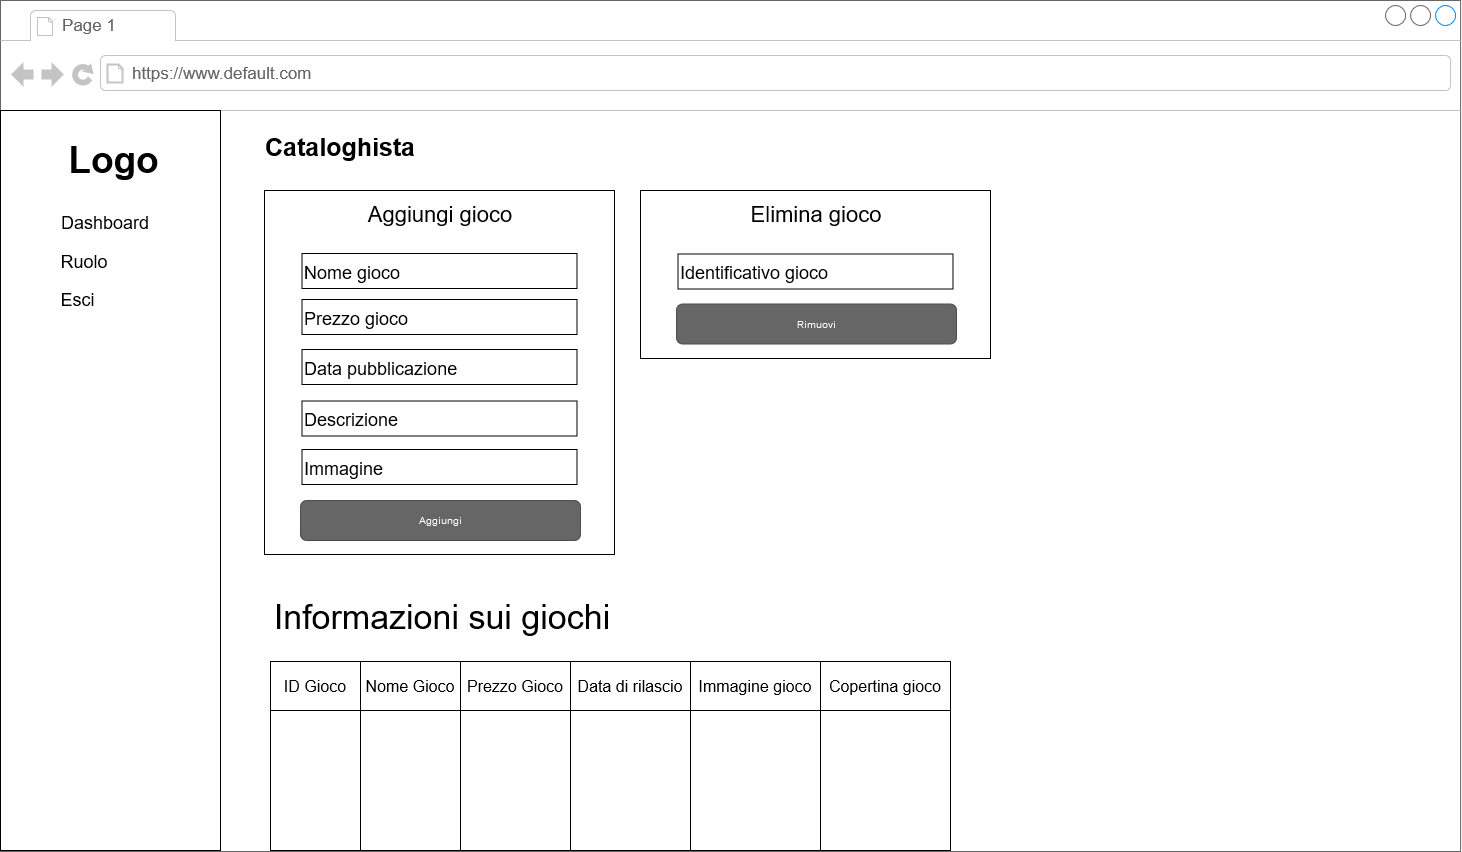

The diagram above was exported from draw.io. Its source (the exported page's mxGraphModel, read from the mxfile embedded in the PNG):
<mxGraphModel dx="2195" dy="1223" grid="1" gridSize="10" guides="1" tooltips="1" connect="1" arrows="1" fold="1" page="1" pageScale="1" pageWidth="1100" pageHeight="850" background="#ffffff" math="0" shadow="0">
  <root>
    <mxCell id="0" />
    <mxCell id="1" parent="0" />
    <mxCell id="1qLlPCCaCUlvFuenfG2K-10" value="" style="strokeWidth=1;shadow=0;dashed=0;align=center;html=1;shape=mxgraph.mockup.containers.browserWindow;rSize=0;strokeColor=#666666;mainText=,;recursiveResize=0;rounded=0;labelBackgroundColor=none;fontFamily=Verdana;fontSize=12;fillColor=#FFFFFF;" parent="1" vertex="1">
      <mxGeometry x="50" y="39" width="1460.08" height="851" as="geometry" />
    </mxCell>
    <mxCell id="1qLlPCCaCUlvFuenfG2K-11" value="Page 1" style="strokeWidth=1;shadow=0;dashed=0;align=center;html=1;shape=mxgraph.mockup.containers.anchor;fontSize=17;fontColor=#666666;align=left;" parent="1qLlPCCaCUlvFuenfG2K-10" vertex="1">
      <mxGeometry x="60" y="12" width="110" height="26" as="geometry" />
    </mxCell>
    <mxCell id="1qLlPCCaCUlvFuenfG2K-12" value="https://www.default.com" style="strokeWidth=1;shadow=0;dashed=0;align=center;html=1;shape=mxgraph.mockup.containers.anchor;rSize=0;fontSize=17;fontColor=#666666;align=left;" parent="1qLlPCCaCUlvFuenfG2K-10" vertex="1">
      <mxGeometry x="130" y="60" width="250" height="26" as="geometry" />
    </mxCell>
    <mxCell id="1qLlPCCaCUlvFuenfG2K-13" value="" style="rounded=0;whiteSpace=wrap;html=1;fontSize=34;" parent="1qLlPCCaCUlvFuenfG2K-10" vertex="1">
      <mxGeometry y="110" width="220" height="740" as="geometry" />
    </mxCell>
    <mxCell id="1qLlPCCaCUlvFuenfG2K-14" value="&lt;font style=&quot;font-size: 37px&quot;&gt;Logo&lt;/font&gt;" style="text;strokeColor=none;fillColor=none;html=1;fontSize=24;fontStyle=1;verticalAlign=middle;align=center;" parent="1qLlPCCaCUlvFuenfG2K-10" vertex="1">
      <mxGeometry x="15" y="130" width="195" height="60" as="geometry" />
    </mxCell>
    <mxCell id="1qLlPCCaCUlvFuenfG2K-15" value="&lt;font style=&quot;font-size: 18px&quot;&gt;Dashboard&lt;/font&gt;" style="text;html=1;strokeColor=none;fillColor=none;align=center;verticalAlign=middle;whiteSpace=wrap;rounded=0;fontSize=20;" parent="1qLlPCCaCUlvFuenfG2K-10" vertex="1">
      <mxGeometry x="40" y="206" width="130" height="30" as="geometry" />
    </mxCell>
    <mxCell id="1qLlPCCaCUlvFuenfG2K-16" value="&lt;font style=&quot;font-size: 18px&quot;&gt;Ruolo&lt;/font&gt;" style="text;html=1;strokeColor=none;fillColor=none;align=center;verticalAlign=middle;whiteSpace=wrap;rounded=0;fontSize=20;" parent="1qLlPCCaCUlvFuenfG2K-10" vertex="1">
      <mxGeometry x="49" y="245" width="70" height="30" as="geometry" />
    </mxCell>
    <mxCell id="1qLlPCCaCUlvFuenfG2K-17" value="&lt;font style=&quot;font-size: 18px&quot;&gt;Esci&lt;/font&gt;" style="text;html=1;strokeColor=none;fillColor=none;align=center;verticalAlign=middle;whiteSpace=wrap;rounded=0;fontSize=20;" parent="1qLlPCCaCUlvFuenfG2K-10" vertex="1">
      <mxGeometry x="45" y="283" width="65" height="30" as="geometry" />
    </mxCell>
    <mxCell id="1qLlPCCaCUlvFuenfG2K-18" value="Cataloghista" style="text;html=1;strokeColor=none;fillColor=none;align=center;verticalAlign=middle;whiteSpace=wrap;rounded=0;strokeWidth=6;fontSize=25;fontStyle=1" parent="1qLlPCCaCUlvFuenfG2K-10" vertex="1">
      <mxGeometry x="310" y="131" width="60" height="30" as="geometry" />
    </mxCell>
    <mxCell id="1qLlPCCaCUlvFuenfG2K-19" value="" style="rounded=0;whiteSpace=wrap;html=1;fontSize=26;" parent="1qLlPCCaCUlvFuenfG2K-10" vertex="1">
      <mxGeometry x="264" y="190" width="350" height="364" as="geometry" />
    </mxCell>
    <mxCell id="1qLlPCCaCUlvFuenfG2K-20" value="" style="rounded=0;whiteSpace=wrap;html=1;fontSize=26;" parent="1qLlPCCaCUlvFuenfG2K-10" vertex="1">
      <mxGeometry x="640" y="190" width="350" height="168" as="geometry" />
    </mxCell>
    <mxCell id="1qLlPCCaCUlvFuenfG2K-21" value="&lt;font style=&quot;font-size: 22px&quot;&gt;Aggiungi gioco&lt;br&gt;&lt;/font&gt;" style="text;html=1;strokeColor=none;fillColor=none;align=center;verticalAlign=middle;whiteSpace=wrap;rounded=0;fontSize=26;" parent="1qLlPCCaCUlvFuenfG2K-10" vertex="1">
      <mxGeometry x="350" y="197" width="180" height="30" as="geometry" />
    </mxCell>
    <mxCell id="1qLlPCCaCUlvFuenfG2K-22" value="&lt;font style=&quot;font-size: 22px&quot;&gt;Elimina gioco&lt;/font&gt;" style="text;html=1;strokeColor=none;fillColor=none;align=center;verticalAlign=middle;whiteSpace=wrap;rounded=0;fontSize=26;" parent="1qLlPCCaCUlvFuenfG2K-10" vertex="1">
      <mxGeometry x="726" y="197" width="180" height="30" as="geometry" />
    </mxCell>
    <mxCell id="1qLlPCCaCUlvFuenfG2K-23" value="&lt;font style=&quot;font-size: 18px&quot;&gt;Nome gioco&lt;/font&gt;" style="rounded=0;whiteSpace=wrap;html=1;fontSize=22;align=left;" parent="1qLlPCCaCUlvFuenfG2K-10" vertex="1">
      <mxGeometry x="301.5" y="253" width="275" height="35" as="geometry" />
    </mxCell>
    <mxCell id="1qLlPCCaCUlvFuenfG2K-24" value="&lt;font style=&quot;font-size: 18px&quot;&gt;Prezzo gioco&lt;/font&gt;" style="rounded=0;whiteSpace=wrap;html=1;fontSize=22;align=left;" parent="1qLlPCCaCUlvFuenfG2K-10" vertex="1">
      <mxGeometry x="301.5" y="299" width="275" height="35" as="geometry" />
    </mxCell>
    <mxCell id="1qLlPCCaCUlvFuenfG2K-25" value="&lt;font style=&quot;font-size: 18px&quot;&gt;Data pubblicazione&lt;/font&gt;" style="rounded=0;whiteSpace=wrap;html=1;fontSize=22;align=left;" parent="1qLlPCCaCUlvFuenfG2K-10" vertex="1">
      <mxGeometry x="301.5" y="349" width="275" height="35" as="geometry" />
    </mxCell>
    <mxCell id="1qLlPCCaCUlvFuenfG2K-26" value="&lt;font style=&quot;font-size: 18px&quot;&gt;Descrizione&lt;/font&gt;" style="rounded=0;whiteSpace=wrap;html=1;fontSize=22;align=left;" parent="1qLlPCCaCUlvFuenfG2K-10" vertex="1">
      <mxGeometry x="301.5" y="400.5" width="275" height="35" as="geometry" />
    </mxCell>
    <mxCell id="1qLlPCCaCUlvFuenfG2K-27" value="&lt;font style=&quot;font-size: 18px&quot;&gt;Immagine&lt;/font&gt;" style="rounded=0;whiteSpace=wrap;html=1;fontSize=22;align=left;" parent="1qLlPCCaCUlvFuenfG2K-10" vertex="1">
      <mxGeometry x="301.5" y="449" width="275" height="35" as="geometry" />
    </mxCell>
    <mxCell id="1qLlPCCaCUlvFuenfG2K-29" value="Aggiungi" style="rounded=1;html=1;shadow=0;dashed=0;whiteSpace=wrap;fontSize=10;fillColor=#666666;align=center;strokeColor=#4D4D4D;fontColor=#ffffff;" parent="1qLlPCCaCUlvFuenfG2K-10" vertex="1">
      <mxGeometry x="300" y="500" width="280" height="40" as="geometry" />
    </mxCell>
    <mxCell id="1qLlPCCaCUlvFuenfG2K-30" value="&lt;font style=&quot;font-size: 18px&quot;&gt;Identificativo gioco&lt;/font&gt;" style="rounded=0;whiteSpace=wrap;html=1;fontSize=22;align=left;" parent="1qLlPCCaCUlvFuenfG2K-10" vertex="1">
      <mxGeometry x="677.5" y="253.5" width="275" height="35" as="geometry" />
    </mxCell>
    <mxCell id="1qLlPCCaCUlvFuenfG2K-31" value="Rimuovi" style="rounded=1;html=1;shadow=0;dashed=0;whiteSpace=wrap;fontSize=10;fillColor=#666666;align=center;strokeColor=#4D4D4D;fontColor=#ffffff;" parent="1qLlPCCaCUlvFuenfG2K-10" vertex="1">
      <mxGeometry x="676" y="303.5" width="280" height="40" as="geometry" />
    </mxCell>
    <mxCell id="OQG2gr6axkKxkdJ5nj2d-59" value="Informazioni sui giochi" style="text;html=1;strokeColor=none;fillColor=none;align=center;verticalAlign=middle;whiteSpace=wrap;rounded=0;fontSize=34;" vertex="1" parent="1qLlPCCaCUlvFuenfG2K-10">
      <mxGeometry x="264" y="601" width="356" height="30" as="geometry" />
    </mxCell>
    <mxCell id="OQG2gr6axkKxkdJ5nj2d-65" value="ID Gioco" style="rounded=0;whiteSpace=wrap;html=1;fontSize=16;strokeWidth=1;fillColor=#FFFFFF;" vertex="1" parent="1qLlPCCaCUlvFuenfG2K-10">
      <mxGeometry x="270" y="661" width="90" height="49" as="geometry" />
    </mxCell>
    <mxCell id="OQG2gr6axkKxkdJ5nj2d-66" value="Nome Gioco" style="rounded=0;whiteSpace=wrap;html=1;fontSize=16;strokeWidth=1;fillColor=#FFFFFF;" vertex="1" parent="1qLlPCCaCUlvFuenfG2K-10">
      <mxGeometry x="360" y="661" width="100" height="49" as="geometry" />
    </mxCell>
    <mxCell id="OQG2gr6axkKxkdJ5nj2d-67" value="Prezzo Gioco" style="rounded=0;whiteSpace=wrap;html=1;fontSize=16;strokeWidth=1;fillColor=#FFFFFF;" vertex="1" parent="1qLlPCCaCUlvFuenfG2K-10">
      <mxGeometry x="460" y="661" width="110" height="49" as="geometry" />
    </mxCell>
    <mxCell id="OQG2gr6axkKxkdJ5nj2d-68" value="Data di rilascio" style="rounded=0;whiteSpace=wrap;html=1;fontSize=16;strokeWidth=1;fillColor=#FFFFFF;" vertex="1" parent="1qLlPCCaCUlvFuenfG2K-10">
      <mxGeometry x="570" y="661" width="120" height="49" as="geometry" />
    </mxCell>
    <mxCell id="OQG2gr6axkKxkdJ5nj2d-69" value="Immagine gioco" style="rounded=0;whiteSpace=wrap;html=1;fontSize=16;strokeWidth=1;fillColor=#FFFFFF;" vertex="1" parent="1qLlPCCaCUlvFuenfG2K-10">
      <mxGeometry x="690" y="661" width="130" height="49" as="geometry" />
    </mxCell>
    <mxCell id="OQG2gr6axkKxkdJ5nj2d-70" value="Copertina gioco" style="rounded=0;whiteSpace=wrap;html=1;fontSize=16;strokeWidth=1;fillColor=#FFFFFF;" vertex="1" parent="1qLlPCCaCUlvFuenfG2K-10">
      <mxGeometry x="820" y="661" width="130" height="49" as="geometry" />
    </mxCell>
    <mxCell id="OQG2gr6axkKxkdJ5nj2d-71" value="" style="rounded=0;whiteSpace=wrap;html=1;fontSize=16;strokeWidth=1;fillColor=#FFFFFF;" vertex="1" parent="1qLlPCCaCUlvFuenfG2K-10">
      <mxGeometry x="270" y="710" width="90" height="140" as="geometry" />
    </mxCell>
    <mxCell id="OQG2gr6axkKxkdJ5nj2d-73" value="" style="rounded=0;whiteSpace=wrap;html=1;fontSize=16;strokeWidth=1;fillColor=#FFFFFF;" vertex="1" parent="1qLlPCCaCUlvFuenfG2K-10">
      <mxGeometry x="360" y="710" width="100" height="140" as="geometry" />
    </mxCell>
    <mxCell id="OQG2gr6axkKxkdJ5nj2d-74" value="" style="rounded=0;whiteSpace=wrap;html=1;fontSize=16;strokeWidth=1;fillColor=#FFFFFF;" vertex="1" parent="1qLlPCCaCUlvFuenfG2K-10">
      <mxGeometry x="460" y="710" width="110" height="140" as="geometry" />
    </mxCell>
    <mxCell id="OQG2gr6axkKxkdJ5nj2d-75" value="" style="rounded=0;whiteSpace=wrap;html=1;fontSize=16;strokeWidth=1;fillColor=#FFFFFF;" vertex="1" parent="1qLlPCCaCUlvFuenfG2K-10">
      <mxGeometry x="570" y="710" width="120" height="140" as="geometry" />
    </mxCell>
    <mxCell id="OQG2gr6axkKxkdJ5nj2d-76" value="" style="rounded=0;whiteSpace=wrap;html=1;fontSize=16;strokeWidth=1;fillColor=#FFFFFF;" vertex="1" parent="1qLlPCCaCUlvFuenfG2K-10">
      <mxGeometry x="690" y="710" width="130" height="140" as="geometry" />
    </mxCell>
    <mxCell id="OQG2gr6axkKxkdJ5nj2d-77" value="" style="rounded=0;whiteSpace=wrap;html=1;fontSize=16;strokeWidth=1;fillColor=#FFFFFF;" vertex="1" parent="1qLlPCCaCUlvFuenfG2K-10">
      <mxGeometry x="820" y="710" width="130" height="140" as="geometry" />
    </mxCell>
  </root>
</mxGraphModel>